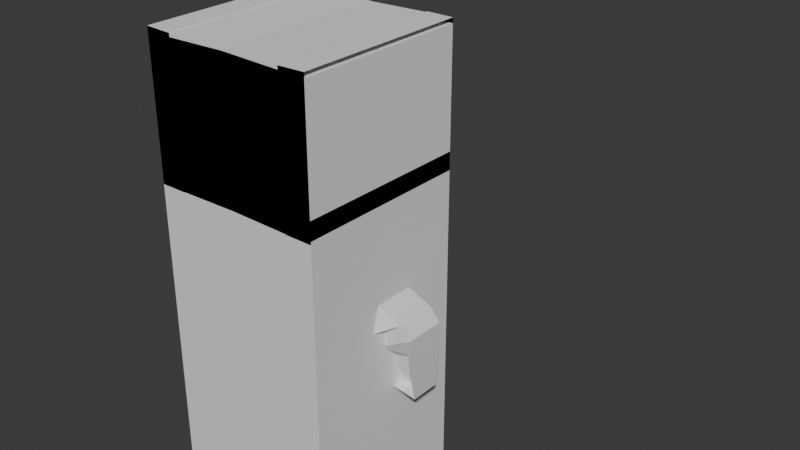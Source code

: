 # Source: Zahed_v01.blend  (saved by Blender 4.0.36; exported with 4.5.12 LTS)
import bpy
from mathutils import Matrix  # noqa: F401  (used for matrix-valued properties, if any)

bpy.ops.wm.read_factory_settings(use_empty=True)
scene = bpy.context.scene
scene.name = 'Scene'

# ---- collections
col_collection = bpy.data.collections.new('Collection'); scene.collection.children.link(col_collection)
col_collection_2 = bpy.data.collections.new('Collection 2'); scene.collection.children.link(col_collection_2)

# ---- world
world_world = bpy.data.worlds.new('World'); scene.world = world_world
world_world.use_nodes = True; world_world.node_tree.nodes.clear()
_N = world_world.node_tree.nodes; _L = world_world.node_tree.links
n0 = _N.new('ShaderNodeOutputWorld'); n0.name = 'World Output'; n0.location = (300, 300)
n1 = _N.new('ShaderNodeBackground'); n1.name = 'Background'; n1.location = (10, 300)
n1.inputs[0].default_value = (0.05088, 0.05088, 0.05088, 1.0)
_L.new(n1.outputs[0], n0.inputs[0])
n0.is_active_output = True
world_world.color = (0.05088, 0.05088, 0.05088)
world_world.use_sun_shadow = False
world_world.sun_shadow_jitter_overblur = 0.0

# ---- meshes
me_cube_004 = bpy.data.meshes.new('Cube.004')
me_cube_004.from_pydata([(-1.0, -1.0, -1.0), (-1.0, -1.0, 1.0), (-1.0, 1.0, -1.0), (-1.0, 1.0, 1.0), (1.0, -1.0, -1.0), (1.0, -1.0, 1.0), (1.0, 1.0, -1.0), (1.0, 1.0, 1.0)], [], [(0, 1, 3, 2), (2, 3, 7, 6), (6, 7, 5, 4), (4, 5, 1, 0), (2, 6, 4, 0), (7, 3, 1, 5)])
_uv = me_cube_004.uv_layers.new(name='UVMap')
_uv.uv.foreach_set('vector', [0.375, 0.0, 0.625, 0.0, 0.625, 0.25, 0.375, 0.25, 0.375, 0.25, 0.625, 0.25, 0.625, 0.5, 0.375, 0.5, 0.375, 0.5, 0.625, 0.5, 0.625, 0.75, 0.375, 0.75, 0.375, 0.75, 0.625, 0.75, 0.625, 1.0, 0.375, 1.0, 0.125, 0.5, 0.375, 0.5, 0.375, 0.75, 0.125, 0.75, 0.625, 0.5, 0.875, 0.5, 0.875, 0.75, 0.625, 0.75])
me_cube_004.update()
me_cube_003 = bpy.data.meshes.new('Cube.003')
me_cube_003.from_pydata([(-0.5917, 0.501, 1.646), (-0.4562, 0.2351, 3.046), (-0.5917, 0.07463, 1.646), (-0.4556, -0.2358, 3.045), (0.0, 0.6641, 1.601), (0.0, 0.2583, 3.068), (0.0, -0.2722, 3.068), (0.0, -0.5613, 1.601), (-0.558, 0.4814, 2.306), (-0.5577, -0.3856, 2.306), (0.0, 0.6597, 2.306), (-0.732, -0.2361, 2.986), (-0.7326, 0.2348, 2.987), (-0.6756, 0.4812, 2.293), (-0.6753, -0.4629, 2.293), (-1.206, -0.01189, 2.544), (-1.207, 0.4613, 2.544), (-0.8208, 0.4809, 2.236), (-0.8205, -0.01189, 2.236), (-1.292, 0.2761, 1.633), (-1.292, 0.4613, 1.633), (-0.9633, 0.4809, 1.665), (-0.963, 0.2761, 1.665), (-1.322, -0.01189, 2.403), (-0.9237, -0.01189, 2.185), (-1.323, 0.4613, 2.403), (-0.924, 0.4809, 2.186), (-0.4559, -0.01855, 3.046), (-0.5917, 0.07805, 1.646), (0.0, 0.0581, 1.601), (0.0, -0.006929, 3.068), (-0.5579, 0.06827, 2.306), (-0.7323, -0.01883, 2.987), (-0.6754, -0.009052, 2.293), (-1.206, -0.0191, 2.544), (-0.8206, -0.009325, 2.236), (-1.292, 0.1066, 1.633), (-0.9631, 0.1164, 1.665), (-0.9239, -0.009332, 2.185), (-1.323, -0.01911, 2.403), (-1.315, 0.1504, 2.123), (-1.316, 0.4613, 2.124), (-0.9496, 0.1504, 2.025), (-0.9499, 0.4809, 2.025), (-0.9498, -0.00934, 2.025), (-1.316, -0.01912, 2.124), (-0.2959, 0.5826, 1.624), (-0.2959, -0.003239, 1.624), (-0.2281, 0.2467, 3.057), (-0.2278, -0.2722, 3.057), (-0.279, 0.5706, 2.306), (-0.2959, 0.05985, 1.624), (-0.228, -0.01274, 3.057), (-0.4184, 0.5826, 0.02448), (-0.7143, 0.501, 0.04713), (-0.7143, 0.001023, 0.04713), (-0.7143, -0.00239, 0.04713), (-0.4184, -0.06382, 0.02445), (-0.4184, -0.0007299, 0.02446), (-0.4605, 0.001004, 1.636), (-0.4605, -0.002409, 1.636), (-0.1646, -0.0007488, 1.614), (-0.2872, -0.0007295, 0.01441), (-0.1646, 0.5826, 1.614), (-0.1646, -0.06384, 1.614), (-0.583, 0.001023, 0.03708), (-0.583, -0.00239, 0.03708), (-0.2872, 0.5826, 0.01442), (-0.2872, -0.06382, 0.0144), (-0.4173, 0.5826, 0.0387), (-0.4173, -0.0007302, 0.03869), (-0.2861, 0.5826, 0.02865), (-0.2861, -0.0007298, 0.02864), (-0.4997, 0.8782, 0.02726), (-0.7955, 0.7967, 0.04991), (-0.4025, 0.5849, 0.2404), (-0.6984, 0.5034, 0.263), (-0.4838, 0.8806, 0.2431), (-0.7797, 0.799, 0.2658), (-0.2856, 0.6192, 0.01431), (-0.3669, 0.9148, 0.01709), (-0.2698, 0.6215, 0.2302), (-0.351, 0.9172, 0.233), (0.0, 3.848, 0.09358), (-0.1951, 3.829, 0.09358), (-0.3827, 3.772, 0.09358), (-0.5556, 3.68, 0.09358), (-0.7071, 3.555, 0.09358), (-0.8315, 3.404, 0.09358), (-0.9239, 3.231, 0.09358), (-0.9808, 3.043, 0.09358), (-1.0, 2.848, 0.09358), (-0.9808, 2.653, 0.09358), (-0.9239, 2.466, 0.09358), (-0.8315, 2.293, 0.09358), (-0.7071, 2.141, 0.09358), (-0.5556, 2.017, 0.09358), (-0.3827, 1.924, 0.09358), (-0.1951, 1.867, 0.09358), (0.0, 1.848, 0.09358), (0.1951, 1.867, 0.09358), (0.3827, 1.924, 0.09358), (0.5556, 2.017, 0.09358), (0.7071, 2.141, 0.09358), (0.8315, 2.293, 0.09358), (0.9239, 2.466, 0.09358), (0.9808, 2.653, 0.09358), (1.0, 2.848, 0.09358), (0.9808, 3.043, 0.09358), (0.9239, 3.231, 0.09358), (0.8315, 3.404, 0.09358), (0.7071, 3.555, 0.09358), (0.5556, 3.68, 0.09358), (0.3827, 3.772, 0.09358), (0.1951, 3.829, 0.09358), (1.0, 1.0, 3.808), (-1.0, 1.0, 3.774), (1.0, -1.0, 3.808), (-1.0, -1.0, 3.774), (1.0, 1.0, 5.322), (-1.0, 1.0, 5.379), (1.0, -1.0, 5.322), (-1.0, -1.0, 5.379), (-0.6923, 1.0, 3.774), (-0.6923, -1.0, 3.774), (-0.6923, 1.0, 5.379), (-0.6923, -1.0, 5.379)], [(84, 83), (85, 84), (86, 85), (87, 86), (88, 87), (89, 88), (90, 89), (91, 90), (92, 91), (93, 92), (94, 93), (95, 94), (96, 95), (97, 96), (98, 97), (99, 98), (100, 99), (101, 100), (102, 101), (103, 102), (104, 103), (105, 104), (106, 105), (107, 106), (108, 107), (109, 108), (110, 109), (111, 110), (112, 111), (113, 112), (114, 113), (83, 114)], [(9, 3, 11, 14), (52, 27, 3, 49), (51, 29, 7, 47), (50, 48, 5, 10), (46, 50, 10, 4), (28, 31, 8, 0), (14, 11, 15, 18), (31, 9, 14, 33), (27, 1, 12, 32), (1, 8, 13, 12), (42, 40, 19, 22), (32, 12, 16, 34), (33, 14, 18, 35), (12, 13, 17, 16), (37, 36, 20, 21), (45, 41, 20, 36), (44, 42, 22, 37), (41, 43, 21, 20), (16, 17, 26, 25), (35, 18, 24, 38), (34, 16, 25, 39), (18, 15, 23, 24), (15, 34, 39, 23), (17, 35, 38, 26), (43, 44, 37, 21), (40, 45, 36, 19), (22, 19, 36, 37), (13, 33, 35, 17), (11, 32, 34, 15), (3, 27, 32, 11), (8, 31, 33, 13), (2, 9, 31, 28), (46, 4, 29, 51), (48, 1, 27, 52), (23, 39, 45, 40), (26, 38, 44, 43), (25, 26, 43, 41), (38, 24, 42, 44), (39, 25, 41, 45), (24, 23, 40, 42), (5, 48, 52, 30), (28, 0, 54, 55), (0, 8, 50, 46), (8, 1, 48, 50), (2, 28, 59, 60), (30, 52, 49, 6), (54, 53, 58, 55), (55, 58, 57, 56), (53, 46, 63, 67), (56, 2, 60, 66), (47, 2, 56, 57), (0, 46, 53, 54), (63, 61, 62, 67), (60, 59, 65, 66), (61, 64, 68, 62), (47, 57, 68, 64), (55, 56, 66, 65), (51, 47, 64, 61), (67, 62, 72, 71), (46, 51, 61, 63), (28, 55, 65, 59), (57, 58, 62, 68), (70, 69, 71, 72), (62, 58, 70, 72), (58, 53, 69, 70), (53, 67, 71, 69), (74, 54, 76, 78), (76, 75, 77, 78), (54, 53, 75, 76), (73, 77, 82, 80), (73, 74, 78, 77), (79, 80, 82, 81), (77, 75, 81, 82), (53, 73, 80, 79), (75, 53, 79, 81), (118, 116, 115, 117), (122, 121, 119, 120), (118, 117, 121, 122), (115, 116, 120, 119), (118, 122, 126, 124), (117, 115, 119, 121), (123, 124, 126, 125), (122, 120, 125, 126), (116, 118, 124, 123), (120, 116, 123, 125)])
_uv = me_cube_003.uv_layers.new(name='UVMap')
_uv.uv.foreach_set('vector', [0.0, 0.0, 0.0, 0.0, 0.0, 0.0, 0.0, 0.0, 0.8125, 0.5625, 0.875, 0.5625, 0.875, 0.625, 0.8125, 0.625, 0.1875, 0.5625, 0.25, 0.5625, 0.25, 0.625, 0.1875, 0.625, 0.5, 0.3125, 0.625, 0.3125, 0.625, 0.375, 0.5, 0.375, 0.375, 0.3125, 0.5, 0.3125, 0.5, 0.375, 0.375, 0.375, 0.375, 0.1875, 0.5, 0.1875, 0.5, 0.25, 0.375, 0.25, 0.0, 0.0, 0.0, 0.0, 0.0, 0.0, 0.0, 0.0, 0.5, 0.1875, 0.5, 0.125, 0.5, 0.125, 0.5, 0.1875, 0.875, 0.5625, 0.875, 0.5, 0.875, 0.5, 0.875, 0.5625, 0.625, 0.25, 0.5, 0.25, 0.5, 0.25, 0.625, 0.25, 0.0, 0.0, 0.0, 0.0, 0.0, 0.0, 0.0, 0.0, 0.875, 0.5625, 0.875, 0.5, 0.875, 0.5, 0.875, 0.5625, 0.5, 0.1875, 0.5, 0.125, 0.5, 0.125, 0.5, 0.1875, 0.625, 0.25, 0.5, 0.25, 0.5, 0.25, 0.625, 0.25, 0.5, 0.1875, 0.625, 0.1875, 0.625, 0.25, 0.5, 0.25, 0.875, 0.5625, 0.875, 0.5, 0.875, 0.5, 0.875, 0.5625, 0.5, 0.1875, 0.5, 0.125, 0.5, 0.125, 0.5, 0.1875, 0.625, 0.25, 0.5, 0.25, 0.5, 0.25, 0.625, 0.25, 0.625, 0.25, 0.5, 0.25, 0.5, 0.25, 0.625, 0.25, 0.5, 0.1875, 0.5, 0.125, 0.5, 0.125, 0.5, 0.1875, 0.875, 0.5625, 0.875, 0.5, 0.875, 0.5, 0.875, 0.5625, 0.0, 0.0, 0.0, 0.0, 0.0, 0.0, 0.0, 0.0, 0.875, 0.625, 0.875, 0.5625, 0.875, 0.5625, 0.875, 0.625, 0.5, 0.25, 0.5, 0.1875, 0.5, 0.1875, 0.5, 0.25, 0.5, 0.25, 0.5, 0.1875, 0.5, 0.1875, 0.5, 0.25, 0.875, 0.625, 0.875, 0.5625, 0.875, 0.5625, 0.875, 0.625, 0.5, 0.125, 0.625, 0.125, 0.625, 0.1875, 0.5, 0.1875, 0.5, 0.25, 0.5, 0.1875, 0.5, 0.1875, 0.5, 0.25, 0.875, 0.625, 0.875, 0.5625, 0.875, 0.5625, 0.875, 0.625, 0.875, 0.625, 0.875, 0.5625, 0.875, 0.5625, 0.875, 0.625, 0.5, 0.25, 0.5, 0.1875, 0.5, 0.1875, 0.5, 0.25, 0.375, 0.125, 0.5, 0.125, 0.5, 0.1875, 0.375, 0.1875, 0.1875, 0.5, 0.25, 0.5, 0.25, 0.5625, 0.1875, 0.5625, 0.8125, 0.5, 0.875, 0.5, 0.875, 0.5625, 0.8125, 0.5625, 0.875, 0.625, 0.875, 0.5625, 0.875, 0.5625, 0.875, 0.625, 0.5, 0.25, 0.5, 0.1875, 0.5, 0.1875, 0.5, 0.25, 0.625, 0.25, 0.5, 0.25, 0.5, 0.25, 0.625, 0.25, 0.5, 0.1875, 0.5, 0.125, 0.5, 0.125, 0.5, 0.1875, 0.875, 0.5625, 0.875, 0.5, 0.875, 0.5, 0.875, 0.5625, 0.0, 0.0, 0.0, 0.0, 0.0, 0.0, 0.0, 0.0, 0.75, 0.5, 0.8125, 0.5, 0.8125, 0.5625, 0.75, 0.5625, 0.375, 0.1875, 0.375, 0.25, 0.375, 0.25, 0.375, 0.1875, 0.375, 0.25, 0.5, 0.25, 0.5, 0.3125, 0.375, 0.3125, 0.5, 0.25, 0.625, 0.25, 0.625, 0.3125, 0.5, 0.3125, 0.375, 0.125, 0.375, 0.1875, 0.375, 0.1875, 0.375, 0.125, 0.75, 0.5625, 0.8125, 0.5625, 0.8125, 0.625, 0.75, 0.625, 0.125, 0.5, 0.1875, 0.5, 0.1875, 0.5625, 0.125, 0.5625, 0.125, 0.5625, 0.1875, 0.5625, 0.1875, 0.625, 0.125, 0.625, 0.375, 0.3125, 0.375, 0.3125, 0.375, 0.3125, 0.375, 0.3125, 0.0, 0.0, 0.0, 0.0, 0.0, 0.0, 0.0, 0.0, 0.0, 0.0, 0.0, 0.0, 0.0, 0.0, 0.0, 0.0, 0.375, 0.25, 0.375, 0.3125, 0.375, 0.3125, 0.375, 0.25, 0.1875, 0.5, 0.1875, 0.5625, 0.1875, 0.5625, 0.1875, 0.5, 0.375, 0.125, 0.375, 0.1875, 0.375, 0.1875, 0.375, 0.125, 0.1875, 0.5625, 0.1875, 0.625, 0.1875, 0.625, 0.1875, 0.5625, 0.0, 0.0, 0.0, 0.0, 0.0, 0.0, 0.0, 0.0, 0.125, 0.5625, 0.125, 0.625, 0.125, 0.625, 0.125, 0.5625, 0.1875, 0.5625, 0.1875, 0.625, 0.1875, 0.625, 0.1875, 0.5625, 0.1875, 0.5, 0.1875, 0.5625, 0.1875, 0.5625, 0.1875, 0.5, 0.1875, 0.5, 0.1875, 0.5625, 0.1875, 0.5625, 0.1875, 0.5, 0.375, 0.1875, 0.375, 0.1875, 0.375, 0.1875, 0.375, 0.1875, 0.1875, 0.625, 0.1875, 0.5625, 0.1875, 0.5625, 0.1875, 0.625, 0.1875, 0.5625, 0.1875, 0.5, 0.1875, 0.5, 0.1875, 0.5625, 0.1875, 0.5625, 0.1875, 0.5625, 0.1875, 0.5625, 0.1875, 0.5625, 0.1875, 0.5625, 0.1875, 0.5, 0.1875, 0.5, 0.1875, 0.5625, 0.375, 0.3125, 0.375, 0.3125, 0.375, 0.3125, 0.375, 0.3125, 0.0, 0.0, 0.0, 0.0, 0.0, 0.0, 0.0, 0.0, 0.125, 0.5, 0.1875, 0.5, 0.1875, 0.5, 0.125, 0.5, 0.375, 0.25, 0.375, 0.3125, 0.375, 0.3125, 0.375, 0.25, 0.0, 0.0, 0.0, 0.0, 0.0, 0.0, 0.0, 0.0, 0.0, 0.0, 0.0, 0.0, 0.0, 0.0, 0.0, 0.0, 0.0, 0.0, 0.0, 0.0, 0.0, 0.0, 0.0, 0.0, 0.1875, 0.5, 0.1875, 0.5, 0.1875, 0.5, 0.1875, 0.5, 0.0, 0.0, 0.0, 0.0, 0.0, 0.0, 0.0, 0.0, 0.375, 0.3125, 0.375, 0.3125, 0.375, 0.3125, 0.375, 0.3125, 0.0, 0.0, 0.0, 1.0, 1.0, 1.0, 1.0, 0.0, 0.0, 0.0, 1.0, 0.0, 1.0, 1.0, 0.0, 1.0, 0.0, 0.0, 1.0, 0.0, 1.0, 0.0, 0.0, 0.0, 1.0, 1.0, 0.0, 1.0, 0.0, 1.0, 1.0, 1.0, 0.0, 0.0, 0.0, 0.0, 0.0, 0.0, 0.0, 0.0, 1.0, 0.0, 1.0, 1.0, 1.0, 1.0, 1.0, 0.0, 0.0, 1.0, 0.0, 0.0, 0.0, 0.0, 0.0, 1.0, 0.0, 0.0, 0.0, 1.0, 0.0, 1.0, 0.0, 0.0, 0.0, 1.0, 0.0, 0.0, 0.0, 0.0, 0.0, 1.0, 0.0, 1.0, 0.0, 1.0, 0.0, 1.0, 0.0, 1.0])
me_cube_003.update()

# ---- objects
ob_front = bpy.data.objects.new('Front', None)
ob_side = bpy.data.objects.new('Side', None)
ob_cube = bpy.data.objects.new('Cube', me_cube_004)
ob_body = bpy.data.objects.new('body', me_cube_003)

# ---- transforms, parenting, visibility, modifiers, constraints
ob_front.location = (6.294, -15.3, 1.968)
ob_front.rotation_euler = (1.571, 6.283, -0.009839)
ob_front.scale = (2.894, 2.894, 2.894)
ob_front.empty_display_type = 'IMAGE'
ob_front.empty_display_size = 5.148
ob_front.empty_image_offset = (-0.5254, -0.4132)
ob_side.location = (-11.83, 2.985, 2.732)
ob_side.rotation_euler = (1.571, 6.283, 1.571)
ob_side.scale = (2.894, 2.894, 2.894)
ob_side.empty_display_type = 'IMAGE'
ob_side.empty_display_size = 5.269
ob_side.empty_image_offset = (-0.4661, -0.4745)
ob_cube.location = (0.0, 0.0, 2.013)
ob_cube.scale = (1.0, 1.0, 2.0)
ob_body.location = (0.0, 0.0, 0.0)
_m = ob_body.modifiers.new('Mirror', 'MIRROR')
_m.use_clip = True

# ---- collection membership
col_collection.objects.link(ob_front)
col_collection.objects.link(ob_side)
col_collection.objects.link(ob_cube)
col_collection_2.objects.link(ob_body)

# ---- scene / render settings (as saved in the file)
scene.frame_start = 1; scene.frame_end = 250; scene.frame_set(185)
scene.render.engine = 'BLENDER_EEVEE_NEXT'
scene.cycles.sampling_pattern = 'TABULATED_SOBOL'
bpy.context.view_layer.update()

# ---- added for rendering (the .blend has no active camera and no usable light): camera, sun
cam_auto = bpy.data.cameras.new('AutoCamera')
cam_auto.lens = 50.0
cam_auto.sensor_width = 36.0
cam_auto.clip_end = 1000.0
ob_auto_camera = bpy.data.objects.new('AutoCamera', cam_auto)
scene.collection.objects.link(ob_auto_camera)
ob_auto_camera.location = (7.12493, -7.12582, 8.39597)
ob_auto_camera.rotation_euler = (1.09748, -7.21219e-08, 0.694738)
scene.camera = ob_auto_camera
light_auto_sun = bpy.data.lights.new('AutoSun', 'SUN')
light_auto_sun.energy = 3.0
light_auto_sun.angle = 0.0523599
ob_auto_sun = bpy.data.objects.new('AutoSun', light_auto_sun)
scene.collection.objects.link(ob_auto_sun)
ob_auto_sun.rotation_euler = (0.872665, 0.174533, 0.523599)
bpy.context.view_layer.update()

